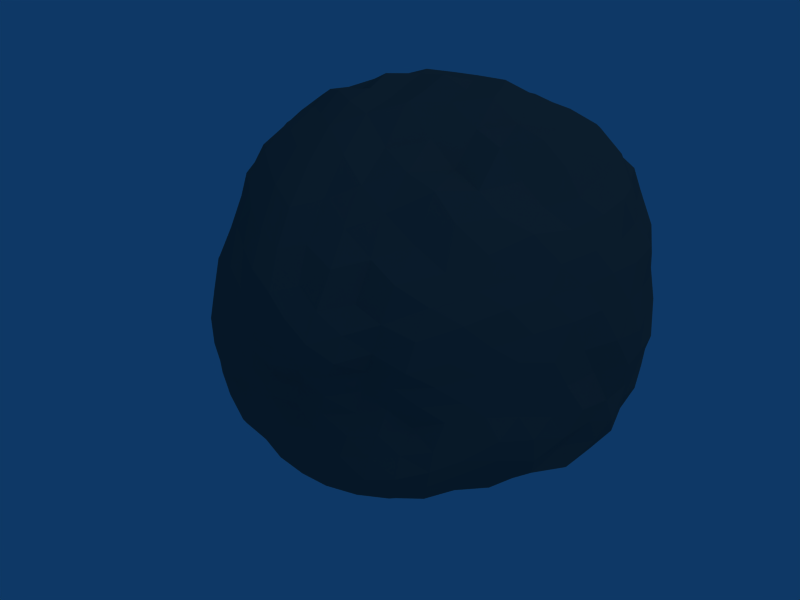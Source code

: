 # Source: Rock_1.blend  (saved by Blender 2.47.0; exported with 4.5.12 LTS)
import bpy
from mathutils import Matrix  # noqa: F401  (used for matrix-valued properties, if any)

bpy.ops.wm.read_factory_settings(use_empty=True)
scene = bpy.context.scene
scene.name = 'Scene'

# ---- collections
col_collection_1 = bpy.data.collections.new('Collection 1'); scene.collection.children.link(col_collection_1)

# ---- materials (node trees are filled in below, after node groups)
mat_rough_rock = bpy.data.materials.new('Rough rock')
mat_rough_rock.alpha_threshold = 0.0
mat_rough_rock.diffuse_color = (0.422, 0.4112, 0.3818, 1.0)
mat_rough_rock.roughness = 0.5
mat_rough_rock.specular_intensity = 0.05123
mat_rough_rock.line_color = (0.0, 0.0, 0.0, 1.0)

# ---- material node trees

# ---- world
world_world = bpy.data.worlds.new('World'); scene.world = world_world
world_world.color = (0.05656, 0.2208, 0.4)
world_world.use_sun_shadow = False
world_world.sun_shadow_jitter_overblur = 0.0
world_world.cycles.sampling_method = 'MANUAL'
world_world.cycles.sample_map_resolution = 256

# ---- cameras
cam_camera = bpy.data.cameras.new('Camera')
cam_camera.passepartout_alpha = 0.2
cam_camera.clip_end = 100.0
cam_camera.lens = 35.0
cam_camera.ortho_scale = 7.314
cam_camera.show_passepartout = False
cam_camera.show_safe_areas = True
cam_camera.dof.focus_distance = 0.0
cam_camera.dof.aperture_fstop = 128.0

# ---- lights
light_spot = bpy.data.lights.new('Spot', 'POINT')
light_spot.transmission_factor = 0.0
light_spot.cutoff_distance = 30.0
light_spot.energy = 100.0
light_spot.shadow_buffer_clip_start = 1.001
light_spot.shadow_soft_size = 1.0
light_spot.shadow_maximum_resolution = 0.006
light_spot.use_absolute_resolution = True
light_spot.cycles.use_multiple_importance_sampling = False

# ---- meshes
me_rock_1 = bpy.data.meshes.new('Rock 1')
me_rock_1.from_pydata([(0.05902, 0.005202, 0.002287), (0.2353, -0.1374, 0.1987), (-0.0729, -0.2678, 0.1336), (-0.2626, 0.0173, 0.1094), (-0.08137, 0.3753, 0.1236), (0.2578, 0.2467, 0.1559), (0.05053, -0.2875, 0.3936), (-0.2344, -0.1246, 0.391), (-0.274, 0.2313, 0.3847), (0.06672, 0.3096, 0.4502), (0.2533, 0.03898, 0.4812), (-0.05205, 0.02872, 0.5909), (0.1884, -0.1043, 0.0716), (0.01076, -0.1791, 0.04451), (0.1139, -0.2443, 0.1641), (0.1811, 0.1577, 0.0333), (0.2887, 0.06227, 0.1565), (-0.125, 0.02252, 0.01914), (-0.2139, -0.1551, 0.07301), (-0.0253, 0.2109, 0.02453), (-0.202, 0.2095, 0.09945), (0.1133, 0.3866, 0.1249), (0.2942, 0.147, 0.3367), (0.2785, -0.06956, 0.3423), (0.1515, -0.2248, 0.301), (-0.01407, -0.2793, 0.284), (-0.1986, -0.2359, 0.2467), (-0.2994, -0.08046, 0.2365), (-0.2999, 0.1378, 0.2471), (-0.1996, 0.3149, 0.2566), (0.002981, 0.4316, 0.2846), (0.181, 0.3346, 0.322), (0.1733, -0.1668, 0.4554), (-0.1088, -0.2221, 0.4384), (-0.2946, 0.04949, 0.4065), (-0.1066, 0.2782, 0.4359), (0.1986, 0.1995, 0.497), (0.1207, 0.02661, 0.5857), (0.00468, -0.1487, 0.5602), (-0.175, -0.05919, 0.5362), (-0.1891, 0.1479, 0.5208), (0.005801, 0.1806, 0.5573), (0.2209, -0.1295, 0.1317), (0.1319, -0.055, 0.02632), (0.04064, -0.09324, 0.0225), (-0.032, -0.2342, 0.08017), (0.1812, -0.1998, 0.1784), (0.02913, -0.2692, 0.1489), (0.2292, 0.2151, 0.07981), (0.1257, 0.08025, 0.001826), (0.2739, -0.04608, 0.1731), (0.2831, 0.1574, 0.1525), (-0.2058, 0.02021, 0.04916), (-0.03387, 0.01376, 0.006251), (-0.2467, -0.07521, 0.08263), (-0.1535, -0.2185, 0.09216), (0.01431, 0.1105, 0.00142), (-0.05762, 0.3134, 0.06292), (-0.235, 0.1208, 0.1034), (-0.1556, 0.2993, 0.1037), (0.1925, 0.3197, 0.1371), (0.0151, 0.4109, 0.1174), (0.2906, 0.1993, 0.2408), (0.2844, 0.09473, 0.4186), (0.2621, -0.1014, 0.2702), (0.2759, -0.02084, 0.4186), (0.2045, -0.1867, 0.2565), (0.1092, -0.2808, 0.3431), (0.01871, -0.2951, 0.3402), (-0.04364, -0.2725, 0.2138), (-0.1484, -0.2552, 0.1809), (-0.2296, -0.1936, 0.3235), (-0.2909, -0.03697, 0.167), (-0.2777, -0.1096, 0.3155), (-0.279, 0.0777, 0.1811), (-0.302, 0.1935, 0.3185), (-0.2377, 0.2681, 0.3212), (-0.1443, 0.3564, 0.1844), (0.03804, 0.3808, 0.3731), (-0.03837, 0.4312, 0.1969), (0.2274, 0.3036, 0.2365), (0.1289, 0.3365, 0.3938), (0.1182, -0.2461, 0.4319), (0.2246, -0.07509, 0.4779), (-0.03031, -0.2671, 0.4214), (-0.1819, -0.1717, 0.4279), (-0.304, 0.1509, 0.4012), (-0.274, -0.04973, 0.4076), (-0.0268, 0.3113, 0.4539), (-0.2028, 0.2695, 0.4122), (0.1384, 0.2559, 0.4805), (0.241, 0.1273, 0.5025), (0.03227, 0.02651, 0.6023), (0.1978, 0.03231, 0.5438), (-0.02727, -0.05162, 0.5878), (0.02912, -0.2342, 0.4814), (-0.1173, -0.01427, 0.5717), (-0.212, -0.09569, 0.4701), (-0.1224, 0.08531, 0.5696), (-0.2406, 0.1994, 0.4535), (-0.02563, 0.1063, 0.5883), (0.0381, 0.2462, 0.5146), (0.1658, -0.1974, 0.1124), (0.1183, -0.1641, 0.04896), (0.07852, -0.2435, 0.09444), (0.2526, -0.01522, 0.08936), (0.1941, 0.03209, 0.03115), (0.2591, 0.12, 0.06275), (-0.1107, -0.1662, 0.04812), (-0.06283, -0.08844, 0.01029), (-0.1747, -0.07499, 0.03531), (-0.1738, 0.1263, 0.04536), (-0.0794, 0.1202, 0.01349), (-0.1252, 0.2265, 0.04396), (0.04259, 0.3135, 0.05975), (0.08276, 0.1828, 0.02585), (0.1525, 0.27, 0.06307), (0.291, -0.006399, 0.2474), (0.3101, 0.1097, 0.238), (0.2996, 0.04201, 0.3425), (0.0445, -0.2583, 0.2217), (0.1329, -0.2298, 0.2342), (0.0727, -0.27, 0.2883), (-0.2771, -0.1318, 0.14), (-0.2208, -0.2095, 0.146), (-0.2574, -0.1636, 0.2348), (-0.2147, 0.2771, 0.1674), (-0.2632, 0.1789, 0.1663), (-0.2626, 0.2331, 0.25), (0.155, 0.383, 0.2096), (0.05763, 0.4438, 0.2006), (0.09813, 0.4132, 0.3019), (0.2382, -0.1276, 0.4051), (0.2299, -0.1634, 0.3203), (0.172, -0.2187, 0.3708), (-0.06348, -0.2771, 0.3602), (-0.1079, -0.2717, 0.2704), (-0.1572, -0.2335, 0.3556), (-0.3011, -0.0177, 0.3309), (-0.3049, 0.02519, 0.246), (-0.3105, 0.09634, 0.328), (-0.163, 0.3158, 0.3483), (-0.09577, 0.3709, 0.2682), (-0.05049, 0.3548, 0.3703), (0.2053, 0.2674, 0.427), (0.2535, 0.2392, 0.3295), (0.2573, 0.1777, 0.4288), (0.09423, -0.175, 0.51), (0.1481, -0.07307, 0.5182), (0.06364, -0.07049, 0.5858), (-0.1497, -0.1418, 0.5021), (-0.05622, -0.2009, 0.5054), (-0.09091, -0.09682, 0.5617), (-0.2628, 0.1095, 0.4731), (-0.2396, -0.009137, 0.4721), (-0.1888, 0.0403, 0.5387), (-0.05962, 0.2411, 0.5045), (-0.1624, 0.2303, 0.4824), (-0.09454, 0.1645, 0.5432), (0.17, 0.122, 0.5549), (0.1098, 0.1987, 0.5418), (0.06869, 0.1109, 0.5885), (0.231, -0.1356, 0.1631), (0.2079, -0.1197, 0.09913), (0.0954, -0.025, 0.01499), (0.1605, -0.08076, 0.04933), (0.05218, -0.04831, 0.005867), (0.02857, -0.1426, 0.02894), (-0.05332, -0.2503, 0.1057), (-0.0097, -0.2122, 0.05883), (0.213, -0.1731, 0.1868), (0.1492, -0.2252, 0.1706), (-0.02031, -0.2703, 0.1414), (0.07319, -0.2566, 0.158), (0.2516, 0.2371, 0.1094), (0.2081, 0.1877, 0.05477), (0.08891, 0.04131, 0.008429), (0.152, 0.1176, 0.01908), (0.258, -0.09773, 0.1879), (0.2855, 0.00879, 0.1553), (0.2758, 0.2016, 0.1434), (0.2954, 0.1114, 0.138), (-0.2321, 0.01916, 0.08108), (-0.1665, 0.02298, 0.03279), (0.01302, 0.007294, 0.002252), (-0.08023, 0.01918, 0.01063), (-0.2512, -0.02909, 0.09838), (-0.2339, -0.1174, 0.07419), (-0.1158, -0.2487, 0.1089), (-0.1865, -0.1881, 0.07959), (0.0368, 0.05864, -0.0001928), (-0.006555, 0.158, 0.01835), (-0.0697, 0.3469, 0.09767), (-0.04237, 0.2681, 0.03647), (-0.2229, 0.1696, 0.09802), (-0.2506, 0.06965, 0.1052), (-0.182, 0.2533, 0.0986), (-0.12, 0.3364, 0.111), (0.2297, 0.2864, 0.1392), (0.157, 0.3575, 0.1294), (-0.03484, 0.3965, 0.115), (0.06176, 0.3997, 0.1169), (0.2722, 0.2236, 0.2018), (0.2919, 0.172, 0.2923), (0.272, 0.06672, 0.4566), (0.2956, 0.1214, 0.3833), (0.2738, -0.08785, 0.3087), (0.2505, -0.118, 0.2319), (0.2783, -0.04764, 0.3841), (0.267, 0.009226, 0.4513), (0.1803, -0.2084, 0.2827), (0.224, -0.1634, 0.2327), (0.1347, -0.2613, 0.3197), (0.08094, -0.2882, 0.3689), (0.001619, -0.2868, 0.3123), (0.03514, -0.2945, 0.3668), (-0.02916, -0.2757, 0.2504), (-0.05801, -0.2771, 0.1725), (-0.1747, -0.2444, 0.2123), (-0.1137, -0.2618, 0.1551), (-0.2145, -0.2151, 0.2843), (-0.2307, -0.1561, 0.3581), (-0.2954, -0.05878, 0.2007), (-0.281, -0.01251, 0.1358), (-0.2971, -0.09988, 0.2759), (-0.2645, -0.1242, 0.3567), (-0.2943, 0.1092, 0.214), (-0.2656, 0.04868, 0.1485), (-0.3017, 0.1662, 0.2833), (-0.2826, 0.2097, 0.3488), (-0.2224, 0.2903, 0.2912), (-0.2581, 0.2517, 0.3535), (-0.1722, 0.336, 0.2207), (-0.114, 0.3728, 0.1567), (0.05048, 0.3536, 0.4224), (0.02052, 0.4093, 0.3267), (-0.06145, 0.4119, 0.1534), (-0.01707, 0.4341, 0.2392), (0.2445, 0.2776, 0.1957), (0.2036, 0.3191, 0.2735), (0.1003, 0.3259, 0.4196), (0.1616, 0.3514, 0.3692), (0.147, -0.2092, 0.4416), (0.08227, -0.2663, 0.4056), (0.2008, -0.1264, 0.4771), (0.2386, -0.01484, 0.4797), (0.01103, -0.2832, 0.411), (-0.07026, -0.2496, 0.4344), (-0.1466, -0.1948, 0.436), (-0.2137, -0.153, 0.4132), (-0.2968, 0.1964, 0.3953), (-0.2912, 0.09639, 0.3992), (-0.2605, -0.09466, 0.4042), (-0.2865, -0.002019, 0.4086), (0.02191, 0.3063, 0.4513), (-0.06204, 0.2905, 0.446), (-0.2363, 0.2514, 0.3953), (-0.1573, 0.2768, 0.4229), (0.1707, 0.2296, 0.4915), (0.1056, 0.2937, 0.4778), (0.2266, 0.1679, 0.5048), (0.2466, 0.08461, 0.4905), (-0.01141, 0.02785, 0.5983), (0.07431, 0.027, 0.5889), (0.2302, 0.03546, 0.517), (0.1568, 0.03089, 0.5567), (-0.04074, -0.01071, 0.6), (-0.0123, -0.1001, 0.5804), (0.04074, -0.2652, 0.4383), (0.01745, -0.1939, 0.5243), (-0.08524, 0.007153, 0.5843), (-0.1488, -0.03777, 0.5602), (-0.2307, -0.1163, 0.4382), (-0.1985, -0.08066, 0.509), (-0.08629, 0.05518, 0.5792), (-0.1558, 0.1164, 0.546), (-0.2186, 0.1767, 0.4897), (-0.2629, 0.2197, 0.4207), (-0.03978, 0.06689, 0.596), (-0.01027, 0.1451, 0.576), (0.02296, 0.216, 0.5403), (0.05453, 0.2831, 0.4929), (0.1837, -0.1594, 0.08627), (0.1453, -0.2298, 0.1357), (0.1549, -0.1386, 0.06008), (0.06635, -0.1721, 0.05133), (0.0994, -0.2484, 0.1287), (0.04715, -0.2174, 0.06722), (0.2214, -0.06069, 0.07769), (0.2689, 0.02844, 0.1223), (0.1972, -0.03877, 0.04328), (0.1874, 0.09811, 0.03582), (0.2814, 0.0939, 0.1031), (0.2203, 0.1404, 0.05608), (-0.1709, -0.1677, 0.04897), (-0.05125, -0.1822, 0.03645), (-0.09509, -0.03346, 0.01276), (-0.02628, -0.1373, 0.02326), (-0.1514, -0.03082, 0.02103), (-0.2004, -0.1206, 0.04632), (-0.1914, 0.172, 0.06909), (-0.1499, 0.07545, 0.03184), (-0.1017, 0.07435, 0.01754), (-0.05438, 0.1644, 0.01373), (-0.1702, 0.2246, 0.06579), (-0.07593, 0.2238, 0.03349), (0.07973, 0.3581, 0.09092), (0.006611, 0.2588, 0.04397), (0.02818, 0.1966, 0.02406), (0.1318, 0.1664, 0.02457), (0.1344, 0.3308, 0.09086), (0.1722, 0.2143, 0.04488), (0.2915, -0.03895, 0.295), (0.2979, 0.02692, 0.1976), (0.2971, 0.08624, 0.1847), (0.3081, 0.1292, 0.2821), (0.297, -0.01412, 0.3456), (0.3051, 0.09687, 0.3392), (0.01344, -0.2665, 0.2513), (0.08029, -0.2559, 0.1924), (0.1415, -0.2253, 0.2687), (0.1254, -0.2388, 0.1995), (0.03064, -0.284, 0.2846), (0.1164, -0.2582, 0.2933), (-0.2884, -0.1056, 0.188), (-0.2528, -0.1495, 0.09958), (-0.2139, -0.2278, 0.1935), (-0.2261, -0.1917, 0.1013), (-0.2883, -0.1298, 0.2332), (-0.2351, -0.2065, 0.2382), (-0.2133, 0.2475, 0.1288), (-0.2055, 0.2941, 0.2124), (-0.2355, 0.1967, 0.1303), (-0.2848, 0.1589, 0.2067), (-0.238, 0.2763, 0.2522), (-0.2809, 0.1868, 0.2487), (0.1717, 0.3725, 0.2687), (0.1394, 0.3972, 0.1657), (0.0309, 0.4502, 0.2376), (0.08655, 0.4282, 0.1594), (0.05259, 0.4332, 0.2993), (0.1399, 0.3727, 0.3082), (0.2614, -0.09967, 0.3804), (0.2092, -0.1513, 0.4261), (0.2561, -0.1185, 0.3345), (0.1975, -0.2041, 0.3093), (0.1622, -0.2249, 0.3303), (0.1795, -0.2033, 0.4185), (-0.03905, -0.2814, 0.3207), (-0.0869, -0.2573, 0.4016), (-0.06001, -0.275, 0.2791), (-0.1545, -0.2556, 0.2587), (-0.1777, -0.234, 0.3018), (-0.1325, -0.2262, 0.4002), (-0.2995, -0.05061, 0.2857), (-0.3007, 0.01587, 0.371), (-0.3085, -0.03052, 0.2412), (-0.3049, 0.08266, 0.2487), (-0.303, 0.1168, 0.2891), (-0.3094, 0.07559, 0.369), (-0.1807, 0.3161, 0.3024), (-0.1377, 0.2999, 0.3913), (-0.1486, 0.3425, 0.2601), (-0.04892, 0.4142, 0.2708), (-0.02298, 0.4036, 0.3321), (-0.06633, 0.3034, 0.4087), (0.21, 0.2343, 0.4674), (0.1969, 0.2987, 0.3715), (0.2259, 0.2902, 0.3246), (0.2794, 0.1929, 0.334), (0.2321, 0.191, 0.466), (0.2883, 0.1667, 0.3901), (0.1378, -0.1787, 0.4871), (0.0505, -0.1652, 0.5363), (0.172, -0.1322, 0.5111), (0.1365, -0.02269, 0.5567), (0.0903, -0.02242, 0.5826), (0.03412, -0.1124, 0.5742), (-0.1324, -0.1886, 0.4789), (-0.1625, -0.09892, 0.5206), (-0.08356, -0.2166, 0.4748), (-0.02633, -0.1774, 0.5349), (-0.04582, -0.122, 0.563), (-0.1326, -0.07489, 0.5498), (-0.2229, 0.1289, 0.4914), (-0.2815, 0.08113, 0.4397), (-0.2722, 0.01886, 0.4427), (-0.2108, -0.03734, 0.5075), (-0.191, 0.09557, 0.5305), (-0.1833, -0.01248, 0.5405), (-0.02789, 0.2153, 0.5377), (-0.08891, 0.2682, 0.4734), (-0.1838, 0.197, 0.507), (-0.1465, 0.2656, 0.4609), (-0.04597, 0.1694, 0.5468), (-0.1433, 0.1588, 0.5365), (0.1916, 0.1653, 0.534), (0.1432, 0.07709, 0.5667), (0.05946, 0.1917, 0.5562), (0.1604, 0.2043, 0.5267), (0.0371, 0.1457, 0.5709), (0.09503, 0.07312, 0.5876), (0.1785, -0.2053, 0.1424), (0.208, -0.1738, 0.1529), (0.1966, -0.1675, 0.1187), (0.1458, -0.1869, 0.08065), (0.1019, -0.2092, 0.07265), (0.1264, -0.2235, 0.1049), (0.00187, -0.2631, 0.1107), (0.05546, -0.2628, 0.1188), (0.02597, -0.2449, 0.08573), (0.07752, -0.1257, 0.04015), (0.1263, -0.1125, 0.0358), (0.08658, -0.07747, 0.02674), (0.267, -0.0305, 0.1259), (0.2483, -0.08692, 0.1473), (0.2356, -0.07483, 0.1123), (0.2267, 0.007982, 0.06153), (0.2289, 0.07969, 0.04404), (0.2631, 0.05461, 0.06671), (0.2636, 0.1886, 0.1062), (0.2787, 0.1431, 0.09514), (0.2465, 0.1689, 0.07485), (0.1618, 0.05678, 0.01636), (0.1674, -0.01482, 0.02355), (0.1251, 0.01422, 0.01896), (-0.1346, -0.1954, 0.06581), (-0.09527, -0.2263, 0.08354), (-0.07457, -0.2126, 0.053), (-0.08845, -0.1364, 0.02073), (-0.1231, -0.08325, 0.01588), (-0.1463, -0.1234, 0.03623), (-0.2294, -0.03127, 0.06256), (-0.217, -0.07688, 0.05233), (-0.1916, -0.02918, 0.04009), (-0.04602, -0.03709, 0.01183), (-0.009035, -0.09482, 0.01179), (0.004202, -0.04215, 0.009582), (-0.207, 0.1253, 0.07206), (-0.2223, 0.07183, 0.07481), (-0.1881, 0.07426, 0.0491), (-0.1296, 0.1268, 0.02222), (-0.1042, 0.174, 0.02458), (-0.1517, 0.1765, 0.04329), (-0.1077, 0.3076, 0.0829), (-0.144, 0.2689, 0.06675), (-0.09319, 0.2679, 0.0522), (-0.0345, 0.1156, 0.00819), (-0.05751, 0.06935, 0.01445), (-0.0109, 0.06207, 0.008253), (0.02537, 0.3602, 0.0812), (-0.02237, 0.3558, 0.0947), (-0.008437, 0.3066, 0.07259), (0.06305, 0.2483, 0.03731), (0.1193, 0.2285, 0.04227), (0.1031, 0.2998, 0.05538), (0.2137, 0.268, 0.1084), (0.1797, 0.3045, 0.09163), (0.1961, 0.2427, 0.06653), (0.1004, 0.1288, 0.0171), (0.04764, 0.1449, 0.01174), (0.06827, 0.09264, 0.007438), (0.2797, -0.05548, 0.2572), (0.268, -0.07395, 0.2213), (0.282, -0.02202, 0.2029), (0.2929, 0.05196, 0.2435), (0.3081, 0.07518, 0.2893), (0.296, 0.01771, 0.2923), (0.2834, 0.03923, 0.4205), (0.2901, 0.01166, 0.3835), (0.2947, 0.06757, 0.3843), (0.3009, 0.1542, 0.2383), (0.2965, 0.1335, 0.1901), (0.2863, 0.1787, 0.1961), (0.002174, -0.2708, 0.2179), (-0.009338, -0.2746, 0.1791), (0.0384, -0.2687, 0.186), (0.09234, -0.254, 0.2263), (0.1047, -0.2566, 0.2578), (0.0559, -0.2566, 0.2558), (0.06214, -0.2862, 0.3381), (0.04511, -0.2832, 0.3113), (0.09045, -0.2769, 0.3137), (0.1683, -0.209, 0.2465), (0.1603, -0.2178, 0.2083), (0.1886, -0.1861, 0.2191), (-0.2832, -0.08321, 0.1536), (-0.2739, -0.05838, 0.121), (-0.2636, -0.1044, 0.1092), (-0.2522, -0.174, 0.1396), (-0.2443, -0.1912, 0.1879), (-0.2709, -0.1509, 0.1857), (-0.2577, -0.1542, 0.3188), (-0.276, -0.1433, 0.2751), (-0.2433, -0.1774, 0.2776), (-0.187, -0.2336, 0.1614), (-0.1963, -0.2229, 0.1108), (-0.1551, -0.2433, 0.1316), (-0.181, 0.3152, 0.1776), (-0.1518, 0.3304, 0.1403), (-0.1809, 0.2809, 0.1369), (-0.2406, 0.2278, 0.1666), (-0.2619, 0.2059, 0.2076), (-0.2415, 0.2546, 0.2094), (-0.2749, 0.2359, 0.3201), (-0.2595, 0.2581, 0.2869), (-0.279, 0.2115, 0.2818), (-0.2692, 0.1283, 0.1753), (-0.2514, 0.1517, 0.1332), (-0.2609, 0.09933, 0.1401), (0.1928, 0.347, 0.2237), (0.2151, 0.3212, 0.1797), (0.1742, 0.3546, 0.1708), (0.1096, 0.4263, 0.1969), (0.07888, 0.4285, 0.2479), (0.1228, 0.3956, 0.2541), (0.08491, 0.382, 0.4022), (0.1104, 0.368, 0.3423), (0.06673, 0.4059, 0.3476), (0.0101, 0.4528, 0.1904), (0.03878, 0.4381, 0.159), (-0.01323, 0.4301, 0.1502), (0.234, -0.1058, 0.4426), (0.2533, -0.04904, 0.4576), (0.2588, -0.07629, 0.4126), (0.238, -0.1499, 0.3674), (0.2044, -0.1946, 0.3509), (0.2089, -0.1774, 0.3915), (0.1132, -0.266, 0.3834), (0.1423, -0.231, 0.3903), (0.1415, -0.2525, 0.3573), (0.2182, -0.1753, 0.2868), (0.2476, -0.1318, 0.2976), (0.2383, -0.1472, 0.2607), (-0.04698, -0.2791, 0.3938), (-0.005443, -0.2918, 0.3786), (-0.0222, -0.2843, 0.3503), (-0.08558, -0.2735, 0.3187), (-0.1344, -0.259, 0.3123), (-0.1105, -0.2564, 0.3612), (-0.2022, -0.1776, 0.3763), (-0.1694, -0.2008, 0.3923), (-0.1944, -0.2123, 0.3404), (-0.1297, -0.2673, 0.2254), (-0.07832, -0.2784, 0.2394), (-0.09549, -0.2697, 0.1967), (-0.2935, -0.03469, 0.3711), (-0.2732, -0.07916, 0.3633), (-0.2953, -0.06858, 0.3254), (-0.3092, 0.003245, 0.2883), (-0.3157, 0.06292, 0.2904), (-0.3057, 0.0405, 0.3305), (-0.2965, 0.1692, 0.356), (-0.3064, 0.1224, 0.3628), (-0.2971, 0.1417, 0.3206), (-0.3004, 0.04992, 0.2114), (-0.299, -0.007083, 0.2069), (-0.2895, 0.01849, 0.1734), (-0.1787, 0.2845, 0.3814), (-0.2239, 0.2737, 0.3665), (-0.206, 0.2933, 0.3361), (-0.1305, 0.3432, 0.3066), (-0.07252, 0.3759, 0.3206), (-0.09827, 0.3276, 0.3607), (0.01274, 0.334, 0.4136), (-0.04114, 0.3342, 0.4105), (-0.008649, 0.3738, 0.3747), (-0.06963, 0.4106, 0.2327), (-0.1234, 0.375, 0.2262), (-0.0921, 0.3966, 0.1927), (0.1707, 0.2625, 0.4548), (0.1375, 0.2945, 0.4376), (0.17, 0.308, 0.417), (0.2358, 0.2578, 0.3823), (0.2578, 0.2056, 0.3831), (0.2299, 0.217, 0.4254), (0.2713, 0.1127, 0.4663), (0.2548, 0.1557, 0.4683), (0.276, 0.1385, 0.427), (0.2743, 0.2215, 0.2881), (0.2407, 0.2707, 0.2807), (0.2585, 0.2492, 0.2397), (0.06105, -0.206, 0.4934), (0.07261, -0.244, 0.4488), (0.1068, -0.2144, 0.4699), (0.1287, -0.1338, 0.5239), (0.1064, -0.07314, 0.5495), (0.07829, -0.1218, 0.5415), (0.001002, -0.01214, 0.5901), (0.01586, -0.05844, 0.5805), (0.04652, -0.01871, 0.5923), (0.1758, -0.02354, 0.5404), (0.193, -0.07976, 0.5034), (0.2074, -0.01797, 0.5049), (-0.1868, -0.1218, 0.4952), (-0.2001, -0.1352, 0.4532), (-0.1682, -0.1594, 0.4684), (-0.1049, -0.1738, 0.5136), (-0.07591, -0.1504, 0.5405), (-0.1223, -0.1227, 0.5383), (-0.07242, -0.02956, 0.5769), (-0.1062, -0.05662, 0.5764), (-0.06052, -0.07834, 0.5842), (-0.0134, -0.2226, 0.4976), (-0.04374, -0.2411, 0.4652), (-0.001506, -0.2576, 0.4489), (-0.2537, 0.1568, 0.4643), (-0.2709, 0.1762, 0.4257), (-0.2847, 0.1314, 0.4367), (-0.255, 0.04777, 0.477), (-0.2211, 0.01517, 0.5116), (-0.2187, 0.07425, 0.497), (-0.1196, 0.0333, 0.5705), (-0.1538, 0.0636, 0.5482), (-0.1525, 0.01062, 0.5563), (-0.2308, -0.05779, 0.4769), (-0.2574, -0.02888, 0.4402), (-0.2472, -0.07737, 0.4417), (-0.01052, 0.2454, 0.5149), (0.005816, 0.2777, 0.4869), (-0.03872, 0.2694, 0.4837), (-0.1098, 0.2373, 0.5002), (-0.1334, 0.2043, 0.5217), (-0.08084, 0.2101, 0.5332), (-0.07469, 0.09573, 0.5807), (-0.06074, 0.1354, 0.5672), (-0.1094, 0.1269, 0.5576), (-0.2116, 0.2236, 0.4738), (-0.1824, 0.2516, 0.4491), (-0.228, 0.2404, 0.4335), (0.1819, 0.08083, 0.5462), (0.2217, 0.08329, 0.5269), (0.2105, 0.1266, 0.5343), (0.1427, 0.1629, 0.5521), (0.08843, 0.1554, 0.5628), (0.1193, 0.1164, 0.5726), (0.003706, 0.06571, 0.5928), (0.04915, 0.06885, 0.5917), (0.02101, 0.1079, 0.5891), (0.07519, 0.2242, 0.5307), (0.1272, 0.2317, 0.5169), (0.08927, 0.2522, 0.4992)], [], [(402, 283, 102), (283, 402, 171), (46, 171, 402), (171, 14, 283), (402, 403, 46), (403, 402, 404), (102, 404, 402), (404, 42, 403), (163, 282, 12), (282, 163, 404), (42, 404, 163), (404, 102, 282), (162, 403, 42), (403, 162, 170), (1, 170, 162), (170, 46, 403), (405, 282, 102), (282, 405, 284), (103, 284, 405), (284, 12, 282), (405, 406, 103), (406, 405, 407), (102, 407, 405), (407, 104, 406), (286, 283, 14), (283, 286, 407), (104, 407, 286), (407, 102, 283), (287, 406, 104), (406, 287, 285), (13, 285, 287), (285, 103, 406), (408, 168, 45), (168, 408, 172), (47, 172, 408), (172, 2, 168), (408, 409, 47), (409, 408, 410), (45, 410, 408), (410, 104, 409), (287, 169, 13), (169, 287, 410), (104, 410, 287), (410, 45, 169), (286, 409, 104), (409, 286, 173), (14, 173, 286), (173, 47, 409), (411, 167, 44), (167, 411, 285), (103, 285, 411), (285, 13, 167), (411, 412, 103), (412, 411, 413), (44, 413, 411), (413, 43, 412), (166, 0, 164), (166, 164, 413), (43, 413, 164), (413, 44, 166), (165, 412, 43), (412, 165, 284), (12, 284, 165), (284, 103, 412), (414, 105, 289), (289, 179, 414), (50, 414, 179), (179, 289, 16), (414, 50, 415), (415, 416, 414), (105, 414, 416), (416, 415, 42), (163, 12, 288), (288, 416, 163), (42, 163, 416), (416, 288, 105), (162, 42, 415), (415, 178, 162), (1, 162, 178), (178, 415, 50), (417, 105, 288), (288, 290, 417), (106, 417, 290), (290, 288, 12), (417, 106, 418), (418, 419, 417), (105, 417, 419), (419, 418, 107), (292, 16, 289), (289, 419, 292), (107, 292, 419), (419, 289, 105), (293, 107, 418), (418, 291, 293), (15, 293, 291), (291, 418, 106), (420, 48, 174), (174, 180, 420), (51, 420, 180), (180, 174, 5), (420, 51, 421), (421, 422, 420), (48, 420, 422), (422, 421, 107), (293, 15, 175), (175, 422, 293), (107, 293, 422), (422, 175, 48), (292, 107, 421), (421, 181, 292), (16, 292, 181), (181, 421, 51), (423, 49, 177), (177, 291, 423), (106, 423, 291), (291, 177, 15), (423, 106, 424), (424, 425, 423), (49, 423, 425), (425, 424, 43), (164, 0, 176), (176, 425, 164), (43, 164, 425), (425, 176, 49), (165, 43, 424), (424, 290, 165), (12, 165, 290), (290, 424, 106), (426, 294, 108), (294, 426, 189), (55, 189, 426), (189, 18, 294), (426, 427, 55), (427, 426, 428), (108, 428, 426), (428, 45, 427), (169, 295, 13), (295, 169, 428), (45, 428, 169), (428, 108, 295), (168, 427, 45), (427, 168, 188), (2, 188, 168), (188, 55, 427), (429, 295, 108), (295, 429, 297), (109, 297, 429), (297, 13, 295), (429, 430, 109), (430, 429, 431), (108, 431, 429), (431, 110, 430), (299, 294, 18), (294, 299, 431), (110, 431, 299), (431, 108, 294), (298, 430, 110), (430, 298, 296), (17, 296, 298), (296, 109, 430), (432, 182, 52), (182, 432, 186), (54, 186, 432), (186, 3, 182), (432, 433, 54), (433, 432, 434), (52, 434, 432), (434, 110, 433), (298, 183, 17), (183, 298, 434), (110, 434, 298), (434, 52, 183), (299, 433, 110), (433, 299, 187), (18, 187, 299), (187, 54, 433), (435, 185, 53), (185, 435, 296), (109, 296, 435), (296, 17, 185), (435, 436, 109), (436, 435, 437), (53, 437, 435), (437, 44, 436), (184, 0, 166), (184, 166, 437), (44, 437, 166), (437, 53, 184), (167, 436, 44), (436, 167, 297), (13, 297, 167), (297, 109, 436), (438, 300, 111), (300, 438, 194), (58, 194, 438), (194, 20, 300), (438, 439, 58), (439, 438, 440), (111, 440, 438), (440, 52, 439), (183, 301, 17), (301, 183, 440), (52, 440, 183), (440, 111, 301), (182, 439, 52), (439, 182, 195), (3, 195, 182), (195, 58, 439), (441, 301, 111), (301, 441, 302), (112, 302, 441), (302, 17, 301), (441, 442, 112), (442, 441, 443), (111, 443, 441), (443, 113, 442), (304, 300, 20), (300, 304, 443), (113, 443, 304), (443, 111, 300), (305, 442, 113), (442, 305, 303), (19, 303, 305), (303, 112, 442), (444, 192, 57), (192, 444, 197), (59, 197, 444), (197, 4, 192), (444, 445, 59), (445, 444, 446), (57, 446, 444), (446, 113, 445), (305, 193, 19), (193, 305, 446), (113, 446, 305), (446, 57, 193), (304, 445, 113), (445, 304, 196), (20, 196, 304), (196, 59, 445), (447, 191, 56), (191, 447, 303), (112, 303, 447), (303, 19, 191), (447, 448, 112), (448, 447, 449), (56, 449, 447), (449, 53, 448), (190, 0, 184), (190, 184, 449), (53, 449, 184), (449, 56, 190), (185, 448, 53), (448, 185, 302), (17, 302, 185), (302, 112, 448), (450, 306, 114), (306, 450, 201), (61, 201, 450), (201, 21, 306), (450, 451, 61), (451, 450, 452), (114, 452, 450), (452, 57, 451), (193, 307, 19), (307, 193, 452), (57, 452, 193), (452, 114, 307), (192, 451, 57), (451, 192, 200), (4, 200, 192), (200, 61, 451), (453, 307, 114), (307, 453, 308), (115, 308, 453), (308, 19, 307), (453, 454, 115), (454, 453, 455), (114, 455, 453), (455, 116, 454), (310, 306, 21), (306, 310, 455), (116, 455, 310), (455, 114, 306), (311, 454, 116), (454, 311, 309), (15, 309, 311), (309, 115, 454), (456, 174, 48), (174, 456, 198), (60, 198, 456), (198, 5, 174), (456, 457, 60), (457, 456, 458), (48, 458, 456), (458, 116, 457), (311, 175, 15), (175, 311, 458), (116, 458, 311), (458, 48, 175), (310, 457, 116), (457, 310, 199), (21, 199, 310), (199, 60, 457), (459, 177, 49), (177, 459, 309), (115, 309, 459), (309, 15, 177), (459, 460, 115), (460, 459, 461), (49, 461, 459), (461, 56, 460), (176, 0, 190), (176, 190, 461), (56, 461, 190), (461, 49, 176), (191, 460, 56), (460, 191, 308), (19, 308, 191), (308, 115, 460), (462, 117, 312), (312, 206, 462), (64, 462, 206), (206, 312, 23), (462, 64, 463), (463, 464, 462), (117, 462, 464), (464, 463, 50), (179, 16, 313), (313, 464, 179), (50, 179, 464), (464, 313, 117), (178, 50, 463), (463, 207, 178), (1, 178, 207), (207, 463, 64), (465, 117, 313), (313, 314, 465), (118, 465, 314), (314, 313, 16), (465, 118, 466), (466, 467, 465), (117, 465, 467), (467, 466, 119), (316, 23, 312), (312, 467, 316), (119, 316, 467), (467, 312, 117), (317, 119, 466), (466, 315, 317), (22, 317, 315), (315, 466, 118), (468, 63, 204), (204, 209, 468), (65, 468, 209), (209, 204, 10), (468, 65, 469), (469, 470, 468), (63, 468, 470), (470, 469, 119), (317, 22, 205), (205, 470, 317), (119, 317, 470), (470, 205, 63), (316, 119, 469), (469, 208, 316), (23, 316, 208), (208, 469, 65), (471, 62, 203), (203, 315, 471), (118, 471, 315), (315, 203, 22), (471, 118, 472), (472, 473, 471), (62, 471, 473), (473, 472, 51), (180, 5, 202), (202, 473, 180), (51, 180, 473), (473, 202, 62), (181, 51, 472), (472, 314, 181), (16, 181, 314), (314, 472, 118), (474, 120, 318), (318, 216, 474), (69, 474, 216), (216, 318, 25), (474, 69, 475), (475, 476, 474), (120, 474, 476), (476, 475, 47), (173, 14, 319), (319, 476, 173), (47, 173, 476), (476, 319, 120), (172, 47, 475), (475, 217, 172), (2, 172, 217), (217, 475, 69), (477, 120, 319), (319, 321, 477), (121, 477, 321), (321, 319, 14), (477, 121, 478), (478, 479, 477), (120, 477, 479), (479, 478, 122), (322, 25, 318), (318, 479, 322), (122, 322, 479), (479, 318, 120), (323, 122, 478), (478, 320, 323), (24, 323, 320), (320, 478, 121), (480, 67, 213), (213, 215, 480), (68, 480, 215), (215, 213, 6), (480, 68, 481), (481, 482, 480), (67, 480, 482), (482, 481, 122), (323, 24, 212), (212, 482, 323), (122, 323, 482), (482, 212, 67), (322, 122, 481), (481, 214, 322), (25, 322, 214), (214, 481, 68), (483, 66, 210), (210, 320, 483), (121, 483, 320), (320, 210, 24), (483, 121, 484), (484, 485, 483), (66, 483, 485), (485, 484, 46), (170, 1, 211), (211, 485, 170), (46, 170, 485), (485, 211, 66), (171, 46, 484), (484, 321, 171), (14, 171, 321), (321, 484, 121), (486, 123, 324), (324, 222, 486), (72, 486, 222), (222, 324, 27), (486, 72, 487), (487, 488, 486), (123, 486, 488), (488, 487, 54), (187, 18, 325), (325, 488, 187), (54, 187, 488), (488, 325, 123), (186, 54, 487), (487, 223, 186), (3, 186, 223), (223, 487, 72), (489, 123, 325), (325, 327, 489), (124, 489, 327), (327, 325, 18), (489, 124, 490), (490, 491, 489), (123, 489, 491), (491, 490, 125), (328, 27, 324), (324, 491, 328), (125, 328, 491), (491, 324, 123), (329, 125, 490), (490, 326, 329), (26, 329, 326), (326, 490, 124), (492, 71, 221), (221, 225, 492), (73, 492, 225), (225, 221, 7), (492, 73, 493), (493, 494, 492), (71, 492, 494), (494, 493, 125), (329, 26, 220), (220, 494, 329), (125, 329, 494), (494, 220, 71), (328, 125, 493), (493, 224, 328), (27, 328, 224), (224, 493, 73), (495, 70, 218), (218, 326, 495), (124, 495, 326), (326, 218, 26), (495, 124, 496), (496, 497, 495), (70, 495, 497), (497, 496, 55), (188, 2, 219), (219, 497, 188), (55, 188, 497), (497, 219, 70), (189, 55, 496), (496, 327, 189), (18, 189, 327), (327, 496, 124), (498, 126, 331), (331, 232, 498), (77, 498, 232), (232, 331, 29), (498, 77, 499), (499, 500, 498), (126, 498, 500), (500, 499, 59), (196, 20, 330), (330, 500, 196), (59, 196, 500), (500, 330, 126), (197, 59, 499), (499, 233, 197), (4, 197, 233), (233, 499, 77), (501, 126, 330), (330, 332, 501), (127, 501, 332), (332, 330, 20), (501, 127, 502), (502, 503, 501), (126, 501, 503), (503, 502, 128), (334, 29, 331), (331, 503, 334), (128, 334, 503), (503, 331, 126), (335, 128, 502), (502, 333, 335), (28, 335, 333), (333, 502, 127), (504, 75, 229), (229, 231, 504), (76, 504, 231), (231, 229, 8), (504, 76, 505), (505, 506, 504), (75, 504, 506), (506, 505, 128), (335, 28, 228), (228, 506, 335), (128, 335, 506), (506, 228, 75), (334, 128, 505), (505, 230, 334), (29, 334, 230), (230, 505, 76), (507, 74, 226), (226, 333, 507), (127, 507, 333), (333, 226, 28), (507, 127, 508), (508, 509, 507), (74, 507, 509), (509, 508, 58), (195, 3, 227), (227, 509, 195), (58, 195, 509), (509, 227, 74), (194, 58, 508), (508, 332, 194), (20, 194, 332), (332, 508, 127), (510, 129, 336), (336, 239, 510), (80, 510, 239), (239, 336, 31), (510, 80, 511), (511, 512, 510), (129, 510, 512), (512, 511, 60), (199, 21, 337), (337, 512, 199), (60, 199, 512), (512, 337, 129), (198, 60, 511), (511, 238, 198), (5, 198, 238), (238, 511, 80), (513, 129, 337), (337, 339, 513), (130, 513, 339), (339, 337, 21), (513, 130, 514), (514, 515, 513), (129, 513, 515), (515, 514, 131), (341, 31, 336), (336, 515, 341), (131, 341, 515), (515, 336, 129), (340, 131, 514), (514, 338, 340), (30, 340, 338), (338, 514, 130), (516, 78, 234), (234, 240, 516), (81, 516, 240), (240, 234, 9), (516, 81, 517), (517, 518, 516), (78, 516, 518), (518, 517, 131), (340, 30, 235), (235, 518, 340), (131, 340, 518), (518, 235, 78), (341, 131, 517), (517, 241, 341), (31, 341, 241), (241, 517, 81), (519, 79, 237), (237, 338, 519), (130, 519, 338), (338, 237, 30), (519, 130, 520), (520, 521, 519), (79, 519, 521), (521, 520, 61), (200, 4, 236), (236, 521, 200), (61, 200, 521), (521, 236, 79), (201, 61, 520), (520, 339, 201), (21, 201, 339), (339, 520, 130), (522, 343, 132), (343, 522, 244), (83, 244, 522), (244, 32, 343), (522, 523, 83), (523, 522, 524), (132, 524, 522), (524, 65, 523), (208, 342, 23), (342, 208, 524), (65, 524, 208), (524, 132, 342), (209, 523, 65), (523, 209, 245), (10, 245, 209), (245, 83, 523), (525, 342, 132), (342, 525, 344), (133, 344, 525), (344, 23, 342), (525, 526, 133), (526, 525, 527), (132, 527, 525), (527, 134, 526), (347, 343, 32), (343, 347, 527), (134, 527, 347), (527, 132, 343), (346, 526, 134), (526, 346, 345), (24, 345, 346), (345, 133, 526), (528, 213, 67), (213, 528, 243), (82, 243, 528), (243, 6, 213), (528, 529, 82), (529, 528, 530), (67, 530, 528), (530, 134, 529), (346, 212, 24), (212, 346, 530), (134, 530, 346), (530, 67, 212), (347, 529, 134), (529, 347, 242), (32, 242, 347), (242, 82, 529), (531, 210, 66), (210, 531, 345), (133, 345, 531), (345, 24, 210), (531, 532, 133), (532, 531, 533), (66, 533, 531), (533, 64, 532), (207, 211, 1), (211, 207, 533), (64, 533, 207), (533, 66, 211), (206, 532, 64), (532, 206, 344), (23, 344, 206), (344, 133, 532), (534, 349, 135), (349, 534, 247), (84, 247, 534), (247, 33, 349), (534, 535, 84), (535, 534, 536), (135, 536, 534), (536, 68, 535), (214, 348, 25), (348, 214, 536), (68, 536, 214), (536, 135, 348), (215, 535, 68), (535, 215, 246), (6, 246, 215), (246, 84, 535), (537, 348, 135), (348, 537, 350), (136, 350, 537), (350, 25, 348), (537, 538, 136), (538, 537, 539), (135, 539, 537), (539, 137, 538), (353, 349, 33), (349, 353, 539), (137, 539, 353), (539, 135, 349), (352, 538, 137), (538, 352, 351), (26, 351, 352), (351, 136, 538), (540, 221, 71), (221, 540, 249), (85, 249, 540), (249, 7, 221), (540, 541, 85), (541, 540, 542), (71, 542, 540), (542, 137, 541), (352, 220, 26), (220, 352, 542), (137, 542, 352), (542, 71, 220), (353, 541, 137), (541, 353, 248), (33, 248, 353), (248, 85, 541), (543, 218, 70), (218, 543, 351), (136, 351, 543), (351, 26, 218), (543, 544, 136), (544, 543, 545), (70, 545, 543), (545, 69, 544), (217, 219, 2), (219, 217, 545), (69, 545, 217), (545, 70, 219), (216, 544, 69), (544, 216, 350), (25, 350, 216), (350, 136, 544), (546, 355, 138), (355, 546, 253), (87, 253, 546), (253, 34, 355), (546, 547, 87), (547, 546, 548), (138, 548, 546), (548, 73, 547), (224, 354, 27), (354, 224, 548), (73, 548, 224), (548, 138, 354), (225, 547, 73), (547, 225, 252), (7, 252, 225), (252, 87, 547), (549, 354, 138), (354, 549, 356), (139, 356, 549), (356, 27, 354), (549, 550, 139), (550, 549, 551), (138, 551, 549), (551, 140, 550), (359, 355, 34), (355, 359, 551), (140, 551, 359), (551, 138, 355), (358, 550, 140), (550, 358, 357), (28, 357, 358), (357, 139, 550), (552, 229, 75), (229, 552, 250), (86, 250, 552), (250, 8, 229), (552, 553, 86), (553, 552, 554), (75, 554, 552), (554, 140, 553), (358, 228, 28), (228, 358, 554), (140, 554, 358), (554, 75, 228), (359, 553, 140), (553, 359, 251), (34, 251, 359), (251, 86, 553), (555, 226, 74), (226, 555, 357), (139, 357, 555), (357, 28, 226), (555, 556, 139), (556, 555, 557), (74, 557, 555), (557, 72, 556), (223, 227, 3), (227, 223, 557), (72, 557, 223), (557, 74, 227), (222, 556, 72), (556, 222, 356), (27, 356, 222), (356, 139, 556), (558, 361, 141), (361, 558, 257), (89, 257, 558), (257, 35, 361), (558, 559, 89), (559, 558, 560), (141, 560, 558), (560, 76, 559), (230, 360, 29), (360, 230, 560), (76, 560, 230), (560, 141, 360), (231, 559, 76), (559, 231, 256), (8, 256, 231), (256, 89, 559), (561, 360, 141), (360, 561, 362), (142, 362, 561), (362, 29, 360), (561, 562, 142), (562, 561, 563), (141, 563, 561), (563, 143, 562), (365, 361, 35), (361, 365, 563), (143, 563, 365), (563, 141, 361), (364, 562, 143), (562, 364, 363), (30, 363, 364), (363, 142, 562), (564, 234, 78), (234, 564, 254), (88, 254, 564), (254, 9, 234), (564, 565, 88), (565, 564, 566), (78, 566, 564), (566, 143, 565), (364, 235, 30), (235, 364, 566), (143, 566, 364), (566, 78, 235), (365, 565, 143), (565, 365, 255), (35, 255, 365), (255, 88, 565), (567, 237, 79), (237, 567, 363), (142, 363, 567), (363, 30, 237), (567, 568, 142), (568, 567, 569), (79, 569, 567), (569, 77, 568), (233, 236, 4), (236, 233, 569), (77, 569, 233), (569, 79, 236), (232, 568, 77), (568, 232, 362), (29, 362, 232), (362, 142, 568), (570, 366, 144), (366, 570, 258), (90, 258, 570), (258, 36, 366), (570, 571, 90), (571, 570, 572), (144, 572, 570), (572, 81, 571), (241, 367, 31), (367, 241, 572), (81, 572, 241), (572, 144, 367), (240, 571, 81), (571, 240, 259), (9, 259, 240), (259, 90, 571), (573, 367, 144), (367, 573, 368), (145, 368, 573), (368, 31, 367), (573, 574, 145), (574, 573, 575), (144, 575, 573), (575, 146, 574), (370, 366, 36), (366, 370, 575), (146, 575, 370), (575, 144, 366), (371, 574, 146), (574, 371, 369), (22, 369, 371), (369, 145, 574), (576, 204, 63), (204, 576, 261), (91, 261, 576), (261, 10, 204), (576, 577, 91), (577, 576, 578), (63, 578, 576), (578, 146, 577), (371, 205, 22), (205, 371, 578), (146, 578, 371), (578, 63, 205), (370, 577, 146), (577, 370, 260), (36, 260, 370), (260, 91, 577), (579, 203, 62), (203, 579, 369), (145, 369, 579), (369, 22, 203), (579, 580, 145), (580, 579, 581), (62, 581, 579), (581, 80, 580), (238, 202, 5), (202, 238, 581), (80, 581, 238), (581, 62, 202), (239, 580, 80), (580, 239, 368), (31, 368, 239), (368, 145, 580), (582, 147, 373), (373, 269, 582), (95, 582, 269), (269, 373, 38), (582, 95, 583), (583, 584, 582), (147, 582, 584), (584, 583, 82), (242, 32, 372), (372, 584, 242), (82, 242, 584), (584, 372, 147), (243, 82, 583), (583, 268, 243), (6, 243, 268), (268, 583, 95), (585, 147, 372), (372, 374, 585), (148, 585, 374), (374, 372, 32), (585, 148, 586), (586, 587, 585), (147, 585, 587), (587, 586, 149), (377, 38, 373), (373, 587, 377), (149, 377, 587), (587, 373, 147), (376, 149, 586), (586, 375, 376), (37, 376, 375), (375, 586, 148), (588, 92, 262), (262, 266, 588), (94, 588, 266), (266, 262, 11), (588, 94, 589), (589, 590, 588), (92, 588, 590), (590, 589, 149), (376, 37, 263), (263, 590, 376), (149, 376, 590), (590, 263, 92), (377, 149, 589), (589, 267, 377), (38, 377, 267), (267, 589, 94), (591, 93, 265), (265, 375, 591), (148, 591, 375), (375, 265, 37), (591, 148, 592), (592, 593, 591), (93, 591, 593), (593, 592, 83), (245, 10, 264), (264, 593, 245), (83, 245, 593), (593, 264, 93), (244, 83, 592), (592, 374, 244), (32, 244, 374), (374, 592, 148), (594, 150, 379), (379, 273, 594), (97, 594, 273), (273, 379, 39), (594, 97, 595), (595, 596, 594), (150, 594, 596), (596, 595, 85), (248, 33, 378), (378, 596, 248), (85, 248, 596), (596, 378, 150), (249, 85, 595), (595, 272, 249), (7, 249, 272), (272, 595, 97), (597, 150, 378), (378, 380, 597), (151, 597, 380), (380, 378, 33), (597, 151, 598), (598, 599, 597), (150, 597, 599), (599, 598, 152), (383, 39, 379), (379, 599, 383), (152, 383, 599), (599, 379, 150), (382, 152, 598), (598, 381, 382), (38, 382, 381), (381, 598, 151), (600, 94, 266), (266, 270, 600), (96, 600, 270), (270, 266, 11), (600, 96, 601), (601, 602, 600), (94, 600, 602), (602, 601, 152), (382, 38, 267), (267, 602, 382), (152, 382, 602), (602, 267, 94), (383, 152, 601), (601, 271, 383), (39, 383, 271), (271, 601, 96), (603, 95, 269), (269, 381, 603), (151, 603, 381), (381, 269, 38), (603, 151, 604), (604, 605, 603), (95, 603, 605), (605, 604, 84), (246, 6, 268), (268, 605, 246), (84, 246, 605), (605, 268, 95), (247, 84, 604), (604, 380, 247), (33, 247, 380), (380, 604, 151), (606, 153, 384), (384, 276, 606), (99, 606, 276), (276, 384, 40), (606, 99, 607), (607, 608, 606), (153, 606, 608), (608, 607, 86), (251, 34, 385), (385, 608, 251), (86, 251, 608), (608, 385, 153), (250, 86, 607), (607, 277, 250), (8, 250, 277), (277, 607, 99), (609, 153, 385), (385, 386, 609), (154, 609, 386), (386, 385, 34), (609, 154, 610), (610, 611, 609), (153, 609, 611), (611, 610, 155), (388, 40, 384), (384, 611, 388), (155, 388, 611), (611, 384, 153), (389, 155, 610), (610, 387, 389), (39, 389, 387), (387, 610, 154), (612, 96, 270), (270, 274, 612), (98, 612, 274), (274, 270, 11), (612, 98, 613), (613, 614, 612), (96, 612, 614), (614, 613, 155), (389, 39, 271), (271, 614, 389), (155, 389, 614), (614, 271, 96), (388, 155, 613), (613, 275, 388), (40, 388, 275), (275, 613, 98), (615, 97, 273), (273, 387, 615), (154, 615, 387), (387, 273, 39), (615, 154, 616), (616, 617, 615), (97, 615, 617), (617, 616, 87), (252, 7, 272), (272, 617, 252), (87, 252, 617), (617, 272, 97), (253, 87, 616), (616, 386, 253), (34, 253, 386), (386, 616, 154), (618, 156, 390), (390, 280, 618), (101, 618, 280), (280, 390, 41), (618, 101, 619), (619, 620, 618), (156, 618, 620), (620, 619, 88), (255, 35, 391), (391, 620, 255), (88, 255, 620), (620, 391, 156), (254, 88, 619), (619, 281, 254), (9, 254, 281), (281, 619, 101), (621, 156, 391), (391, 393, 621), (157, 621, 393), (393, 391, 35), (621, 157, 622), (622, 623, 621), (156, 621, 623), (623, 622, 158), (394, 41, 390), (390, 623, 394), (158, 394, 623), (623, 390, 156), (395, 158, 622), (622, 392, 395), (40, 395, 392), (392, 622, 157), (624, 98, 274), (274, 278, 624), (100, 624, 278), (278, 274, 11), (624, 100, 625), (625, 626, 624), (98, 624, 626), (626, 625, 158), (395, 40, 275), (275, 626, 395), (158, 395, 626), (626, 275, 98), (394, 158, 625), (625, 279, 394), (41, 394, 279), (279, 625, 100), (627, 99, 276), (276, 392, 627), (157, 627, 392), (392, 276, 40), (627, 157, 628), (628, 629, 627), (99, 627, 629), (629, 628, 89), (256, 8, 277), (277, 629, 256), (89, 256, 629), (629, 277, 99), (257, 89, 628), (628, 393, 257), (35, 257, 393), (393, 628, 157), (630, 159, 397), (397, 265, 630), (93, 630, 265), (265, 397, 37), (630, 93, 631), (631, 632, 630), (159, 630, 632), (632, 631, 91), (260, 36, 396), (396, 632, 260), (91, 260, 632), (632, 396, 159), (261, 91, 631), (631, 264, 261), (10, 261, 264), (264, 631, 93), (633, 159, 396), (396, 399, 633), (160, 633, 399), (399, 396, 36), (633, 160, 634), (634, 635, 633), (159, 633, 635), (635, 634, 161), (401, 37, 397), (397, 635, 401), (161, 401, 635), (635, 397, 159), (400, 161, 634), (634, 398, 400), (41, 400, 398), (398, 634, 160), (636, 100, 278), (278, 262, 636), (92, 636, 262), (262, 278, 11), (636, 92, 637), (637, 638, 636), (100, 636, 638), (638, 637, 161), (400, 41, 279), (279, 638, 400), (161, 400, 638), (638, 279, 100), (401, 161, 637), (637, 263, 401), (37, 401, 263), (263, 637, 92), (639, 101, 280), (280, 398, 639), (160, 639, 398), (398, 280, 41), (639, 160, 640), (640, 641, 639), (101, 639, 641), (641, 640, 90), (259, 9, 281), (281, 641, 259), (90, 259, 641), (641, 281, 101), (258, 90, 640), (640, 399, 258), (36, 258, 399), (399, 640, 160)])
me_rock_1.materials.append(mat_rough_rock)
me_rock_1.use_remesh_preserve_volume = False
me_rock_1.use_remesh_preserve_attributes = False
me_rock_1.use_mirror_vertex_groups = False
me_rock_1.update()

# ---- objects
ob_rock_1 = bpy.data.objects.new('Rock 1', me_rock_1)
ob_lamp = bpy.data.objects.new('Lamp', light_spot)
ob_camera = bpy.data.objects.new('Camera', cam_camera)

# ---- transforms, parenting, visibility, modifiers, constraints
ob_rock_1.location = (0.0, 0.0, 0.0)
ob_rock_1.lock_rotations_4d = False
ob_rock_1.empty_display_type = 'ARROWS'
ob_rock_1.color = (0.0, 0.0, 0.0, 1.0)
ob_rock_1.lineart.crease_threshold = 0.0
ob_lamp.location = (4.076, 1.005, 5.904)
ob_lamp.rotation_euler = (0.6503, 0.05522, 1.866)
ob_lamp.lock_rotations_4d = False
ob_lamp.empty_display_type = 'ARROWS'
ob_lamp.color = (0.0, 0.0, 0.0, 0.0)
ob_lamp.lineart.crease_threshold = 0.0
ob_camera.location = (0.7643, -0.7405, 0.7952)
ob_camera.rotation_euler = (1.109, 0.01082, 0.8149)
ob_camera.lock_rotations_4d = False
ob_camera.empty_display_type = 'ARROWS'
ob_camera.color = (0.0, 0.0, 0.0, 0.0)
ob_camera.display_type = 'WIRE'
ob_camera.lineart.crease_threshold = 0.0

# ---- collection membership
col_collection_1.objects.link(ob_rock_1)
col_collection_1.objects.link(ob_lamp)
col_collection_1.objects.link(ob_camera)

# ---- scene / render settings (as saved in the file)
scene.camera = ob_camera
scene.frame_start = 1; scene.frame_end = 1; scene.frame_set(1)
scene.render.engine = 'BLENDER_EEVEE_NEXT'
scene.render.image_settings.file_format = 'JPEG'
scene.render.image_settings.color_mode = 'RGB'
scene.render.image_settings.compression = 90
scene.render.resolution_x = 800
scene.render.resolution_y = 600
scene.render.pixel_aspect_x = 100.0
scene.render.pixel_aspect_y = 100.0
scene.render.fps = 25
scene.render.dither_intensity = 0.0
scene.render.use_compositing = False
scene.render.use_sequencer = False
scene.render.bake_margin = 2
scene.render.bake_bias = 0.0
scene.render.use_stamp_time = False
scene.render.use_stamp_date = False
scene.render.use_stamp_frame = False
scene.render.use_stamp_camera = False
scene.render.use_stamp_scene = False
scene.render.use_stamp_filename = False
scene.render.use_stamp_render_time = False
scene.render.stamp_font_size = 0
scene.cycles.use_denoising = False
scene.cycles.samples = 10
scene.cycles.sampling_pattern = 'TABULATED_SOBOL'
scene.cycles.light_sampling_threshold = 0.0
scene.cycles.use_adaptive_sampling = False
scene.cycles.use_light_tree = False
scene.cycles.blur_glossy = 0.0
scene.cycles.volume_bounces = 1
scene.cycles.pixel_filter_type = 'GAUSSIAN'
scene.cycles.sample_clamp_indirect = 0.0
scene.view_settings.view_transform = 'Raw'
bpy.context.view_layer.update()
